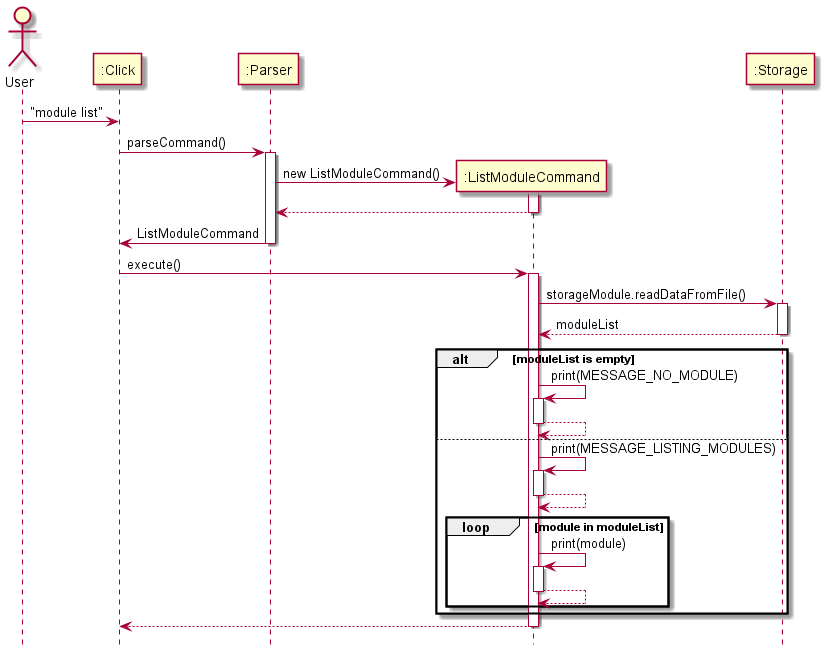

The diagram above was rendered by PlantUML. Its source (embedded in the PNG):
@startuml
hide footbox
Actor User
User -> ":Click" : "module list"
participant ":Click"
":Click" -> ":Parser" : parseCommand()
participant ":Parser"
activate ":Parser"
create ":ListModuleCommand"
":Parser" -> ":ListModuleCommand" : new ListModuleCommand()
activate ":ListModuleCommand"
return
deactivate ":ListModuleCommand"
":Parser" -> ":Click" : ListModuleCommand
deactivate ":Parser"
":Click" -> ":ListModuleCommand" : execute()
activate ":ListModuleCommand"
":ListModuleCommand" -> ":Storage" : storageModule.readDataFromFile()
activate ":Storage"
return moduleList

alt moduleList is empty
    ":ListModuleCommand" -> ":ListModuleCommand" : print(MESSAGE_NO_MODULE)
    activate ":ListModuleCommand"
    return 
else
    ":ListModuleCommand" -> ":ListModuleCommand" : print(MESSAGE_LISTING_MODULES)
    activate ":ListModuleCommand"
    return
    loop module in moduleList
        ":ListModuleCommand" -> ":ListModuleCommand" : print(module)
        activate ":ListModuleCommand"
        return
    end
end
":ListModuleCommand" --> ":Click"
deactivate ":ListModuleCommand"
@enduml